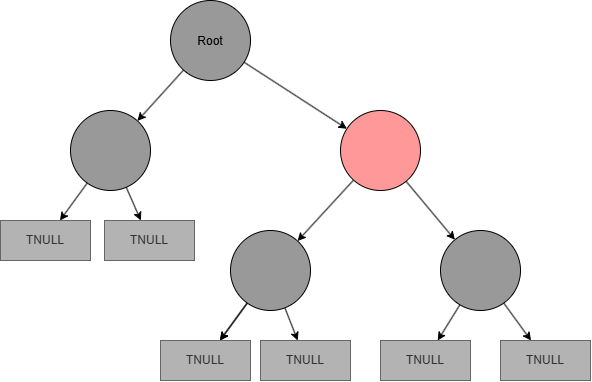

The diagram above was exported from draw.io. Its source (the exported page's mxGraphModel, read from the mxfile embedded in the PNG):
<mxGraphModel dx="1414" dy="777" grid="1" gridSize="10" guides="1" tooltips="1" connect="1" arrows="1" fold="1" page="1" pageScale="1" pageWidth="827" pageHeight="1169" math="0" shadow="0">
  <root>
    <mxCell id="0" />
    <mxCell id="1" parent="0" />
    <mxCell id="2" connectable="0" parent="1" style="group" value="" vertex="1">
      <mxGeometry height="380" width="590" x="119" y="160" as="geometry" />
    </mxCell>
    <mxCell id="3" edge="1" parent="2" source="5" style="rounded=0;orthogonalLoop=1;jettySize=auto;html=1;exitDx=0;exitDy=0;entryDx=0;entryDy=0;endArrow=classic;endFill=1;movable=1;resizable=1;rotatable=1;deletable=1;editable=1;locked=0;connectable=1;" target="8">
      <mxGeometry relative="1" as="geometry" />
    </mxCell>
    <mxCell id="4" edge="1" parent="2" source="5" style="rounded=0;orthogonalLoop=1;jettySize=auto;html=1;exitDx=0;exitDy=0;entryDx=0;entryDy=0;movable=1;resizable=1;rotatable=1;deletable=1;editable=1;locked=0;connectable=1;" target="11">
      <mxGeometry relative="1" as="geometry" />
    </mxCell>
    <mxCell id="5" parent="2" style="ellipse;whiteSpace=wrap;html=1;shapeInside=1;aspect=fixed;fillColor=#999999;movable=1;resizable=1;rotatable=1;deletable=1;editable=1;locked=0;connectable=1;" value="Root" vertex="1">
      <mxGeometry height="80" width="80" x="170" as="geometry" />
    </mxCell>
    <mxCell id="6" edge="1" parent="2" source="8" style="rounded=0;orthogonalLoop=1;jettySize=auto;html=1;movable=1;resizable=1;rotatable=1;deletable=1;editable=1;locked=0;connectable=1;" target="22" value="">
      <mxGeometry relative="1" as="geometry" />
    </mxCell>
    <mxCell id="7" edge="1" parent="2" source="8" style="rounded=0;orthogonalLoop=1;jettySize=auto;html=1;movable=1;resizable=1;rotatable=1;deletable=1;editable=1;locked=0;connectable=1;" target="21" value="">
      <mxGeometry relative="1" as="geometry" />
    </mxCell>
    <mxCell id="8" parent="2" style="ellipse;whiteSpace=wrap;html=1;shapeInside=1;aspect=fixed;fillColor=#999999;movable=1;resizable=1;rotatable=1;deletable=1;editable=1;locked=0;connectable=1;" value="" vertex="1">
      <mxGeometry height="80" width="80" x="70" y="110" as="geometry" />
    </mxCell>
    <mxCell id="9" edge="1" parent="2" source="11" style="rounded=0;orthogonalLoop=1;jettySize=auto;html=1;movable=1;resizable=1;rotatable=1;deletable=1;editable=1;locked=0;connectable=1;" target="15" value="">
      <mxGeometry relative="1" as="geometry" />
    </mxCell>
    <mxCell id="10" edge="1" parent="2" source="11" style="rounded=0;orthogonalLoop=1;jettySize=auto;html=1;movable=1;resizable=1;rotatable=1;deletable=1;editable=1;locked=0;connectable=1;" target="18" value="">
      <mxGeometry relative="1" as="geometry" />
    </mxCell>
    <mxCell id="11" parent="2" style="ellipse;whiteSpace=wrap;html=1;shapeInside=1;aspect=fixed;fillColor=#FF9999;movable=1;resizable=1;rotatable=1;deletable=1;editable=1;locked=0;connectable=1;" value="" vertex="1">
      <mxGeometry height="80" width="80" x="340" y="110" as="geometry" />
    </mxCell>
    <mxCell id="12" edge="1" parent="2" source="15" style="rounded=0;orthogonalLoop=1;jettySize=auto;html=1;movable=1;resizable=1;rotatable=1;deletable=1;editable=1;locked=0;connectable=1;" target="19" value="">
      <mxGeometry relative="1" as="geometry" />
    </mxCell>
    <mxCell id="13" edge="1" parent="2" source="15" style="rounded=0;orthogonalLoop=1;jettySize=auto;html=1;movable=1;resizable=1;rotatable=1;deletable=1;editable=1;locked=0;connectable=1;" target="19" value="">
      <mxGeometry relative="1" as="geometry" />
    </mxCell>
    <mxCell id="14" edge="1" parent="2" source="15" style="rounded=0;orthogonalLoop=1;jettySize=auto;html=1;movable=1;resizable=1;rotatable=1;deletable=1;editable=1;locked=0;connectable=1;" target="20" value="">
      <mxGeometry relative="1" as="geometry" />
    </mxCell>
    <mxCell id="15" parent="2" style="ellipse;whiteSpace=wrap;html=1;shapeInside=1;aspect=fixed;fillColor=#999999;movable=1;resizable=1;rotatable=1;deletable=1;editable=1;locked=0;connectable=1;" value="" vertex="1">
      <mxGeometry height="80" width="80" x="230" y="230" as="geometry" />
    </mxCell>
    <mxCell id="16" edge="1" parent="2" source="18" style="rounded=0;orthogonalLoop=1;jettySize=auto;html=1;movable=1;resizable=1;rotatable=1;deletable=1;editable=1;locked=0;connectable=1;" target="24" value="">
      <mxGeometry relative="1" as="geometry" />
    </mxCell>
    <mxCell id="17" edge="1" parent="2" source="18" style="rounded=0;orthogonalLoop=1;jettySize=auto;html=1;movable=1;resizable=1;rotatable=1;deletable=1;editable=1;locked=0;connectable=1;" target="23" value="">
      <mxGeometry relative="1" as="geometry" />
    </mxCell>
    <mxCell id="18" parent="2" style="ellipse;whiteSpace=wrap;html=1;shapeInside=1;fillColor=#999999;movable=1;resizable=1;rotatable=1;deletable=1;editable=1;locked=0;connectable=1;" value="" vertex="1">
      <mxGeometry height="80" width="80" x="440" y="230" as="geometry" />
    </mxCell>
    <mxCell id="19" parent="2" style="whiteSpace=wrap;html=1;fillColor=#B3B3B3;fontColor=#333333;strokeColor=#666666;movable=1;resizable=1;rotatable=1;deletable=1;editable=1;locked=0;connectable=1;" value="TNULL" vertex="1">
      <mxGeometry height="40" width="90" x="160" y="340" as="geometry" />
    </mxCell>
    <mxCell id="20" parent="2" style="whiteSpace=wrap;html=1;fillColor=#B3B3B3;fontColor=#333333;strokeColor=#666666;movable=1;resizable=1;rotatable=1;deletable=1;editable=1;locked=0;connectable=1;" value="TNULL" vertex="1">
      <mxGeometry height="40" width="90" x="260" y="340" as="geometry" />
    </mxCell>
    <mxCell id="21" parent="2" style="whiteSpace=wrap;html=1;fillColor=#B3B3B3;fontColor=#333333;strokeColor=#666666;movable=1;resizable=1;rotatable=1;deletable=1;editable=1;locked=0;connectable=1;" value="TNULL" vertex="1">
      <mxGeometry height="40" width="90" x="104" y="220" as="geometry" />
    </mxCell>
    <mxCell id="22" parent="2" style="whiteSpace=wrap;html=1;fillColor=#B3B3B3;fontColor=#333333;strokeColor=#666666;movable=1;resizable=1;rotatable=1;deletable=1;editable=1;locked=0;connectable=1;" value="TNULL" vertex="1">
      <mxGeometry height="40" width="90" y="220" as="geometry" />
    </mxCell>
    <mxCell id="23" parent="2" style="whiteSpace=wrap;html=1;fillColor=#B3B3B3;fontColor=#333333;strokeColor=#666666;movable=1;resizable=1;rotatable=1;deletable=1;editable=1;locked=0;connectable=1;" value="TNULL" vertex="1">
      <mxGeometry height="40" width="90" x="380" y="340" as="geometry" />
    </mxCell>
    <mxCell id="24" parent="2" style="whiteSpace=wrap;html=1;fillColor=#B3B3B3;fontColor=#333333;strokeColor=#666666;movable=1;resizable=1;rotatable=1;deletable=1;editable=1;locked=0;connectable=1;" value="TNULL" vertex="1">
      <mxGeometry height="40" width="90" x="500" y="340" as="geometry" />
    </mxCell>
  </root>
</mxGraphModel>